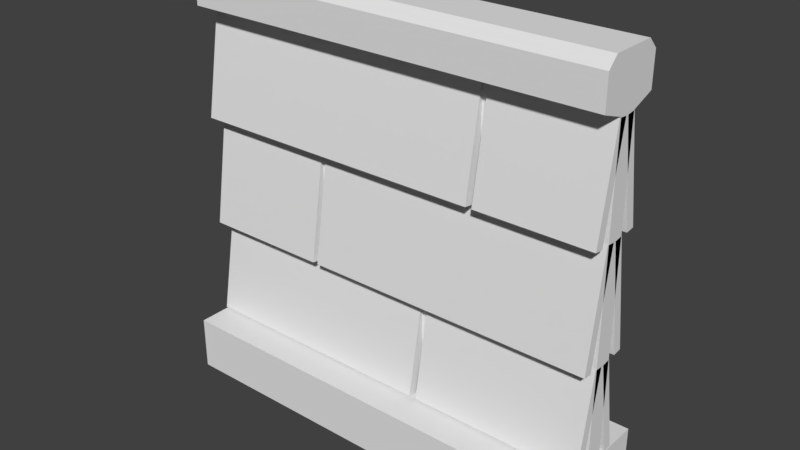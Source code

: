# Source: fenceStone0.blend  (saved by Blender 2.80.75; exported with 4.5.12 LTS)
import bpy
from mathutils import Matrix  # noqa: F401  (used for matrix-valued properties, if any)

bpy.ops.wm.read_factory_settings(use_empty=True)
scene = bpy.context.scene
scene.name = 'Scene'

# ---- collections
col_collection_1 = bpy.data.collections.new('Collection 1'); scene.collection.children.link(col_collection_1)

# ---- materials (node trees are filled in below, after node groups)
mat_fence_01 = bpy.data.materials.new('fence_01')
mat_fence_01.alpha_threshold = 0.0
mat_fence_01.use_transparent_shadow = False
mat_fence_01.roughness = 0.5

# ---- node groups
ng_auto_smooth = bpy.data.node_groups.new('Auto Smooth', 'GeometryNodeTree')
_s = ng_auto_smooth.interface.new_socket(name='Geometry', in_out='OUTPUT', socket_type='NodeSocketGeometry')
_s = ng_auto_smooth.interface.new_socket(name='Geometry', in_out='INPUT', socket_type='NodeSocketGeometry')
_s = ng_auto_smooth.interface.new_socket(name='Angle', in_out='INPUT', socket_type='NodeSocketFloat')
_s.subtype = 'ANGLE'
_s.min_value = 0.0
_s.max_value = 3.142
ng_auto_smooth.is_modifier = True
_N = ng_auto_smooth.nodes; _L = ng_auto_smooth.links
n0 = _N.new('NodeGroupOutput'); n0.name = 'Group Output'; n0.location = (480, -100)
n1 = _N.new('NodeGroupInput'); n1.name = 'Group Input'; n1.location = (-420, -300)
n2 = _N.new('NodeGroupInput'); n2.name = 'Group Input.001'; n2.location = (-60, -100)
n3 = _N.new('GeometryNodeSetShadeSmooth'); n3.name = 'Set Shade Smooth'; n3.location = (120, -100)
n3.domain = 'EDGE'
n4 = _N.new('GeometryNodeSetShadeSmooth'); n4.name = 'Set Shade Smooth.001'; n4.location = (300, -100)
n5 = _N.new('GeometryNodeInputMeshEdgeAngle'); n5.name = 'Edge Angle'; n5.location = (-420, -220)
n6 = _N.new('GeometryNodeInputEdgeSmooth'); n6.name = 'Is Edge Smooth'; n6.location = (-60, -160)
n7 = _N.new('GeometryNodeInputShadeSmooth'); n7.name = 'Is Face Smooth'; n7.location = (-240, -340)
n8 = _N.new('FunctionNodeBooleanMath'); n8.name = 'Boolean Math'; n8.location = (-60, -220)
n9 = _N.new('FunctionNodeCompare'); n9.name = 'Compare'; n9.location = (-240, -180)
n9.operation = 'LESS_EQUAL'
_L.new(n5.outputs[0], n9.inputs[0])
_L.new(n4.outputs[0], n0.inputs[0])
_L.new(n1.outputs[1], n9.inputs[1])
_L.new(n9.outputs[0], n8.inputs[0])
_L.new(n7.outputs[0], n8.inputs[1])
_L.new(n2.outputs[0], n3.inputs[0])
_L.new(n6.outputs[0], n3.inputs[1])
_L.new(n3.outputs[0], n4.inputs[0])
_L.new(n8.outputs[0], n3.inputs[2])
n0.is_active_output = True

# ---- material node trees

# ---- world
world_world = bpy.data.worlds.new('World'); scene.world = world_world
world_world.color = (0.05088, 0.05088, 0.05088)
world_world.use_sun_shadow = False
world_world.sun_shadow_jitter_overblur = 0.0
world_world.cycles.sampling_method = 'MANUAL'

# ---- meshes
me_fence_01 = bpy.data.meshes.new('Fence_01')
me_fence_01.from_pydata([(0.5, -0.1409, 0.0), (-0.5, -0.1409, 0.0), (0.5, 0.1409, 0.0), (-0.5, 0.1409, 0.0), (-0.5, 0.07773, 0.8898), (0.5, 0.07773, 0.8898), (0.5, -0.05403, 0.9892), (0.5, -0.07773, 0.9655), (-0.5, -0.07773, 0.9655), (-0.5, -0.05403, 0.9892), (0.5, 0.07773, 0.9655), (0.5, 0.05403, 0.9892), (-0.5, 0.05403, 0.9892), (-0.5, 0.07773, 0.9655), (-0.5, -0.02205, 0.1273), (-0.5, 0.02205, 0.1273), (0.5, 0.02205, 0.1273), (0.5, -0.02205, 0.1273), (-0.5, -0.1409, 0.1273), (-0.5, 0.1409, 0.1273), (0.5, 0.1409, 0.1273), (0.5, -0.1409, 0.1273), (0.5, -0.07773, 0.8898), (-0.5, -0.07773, 0.8898), (0.5, -0.02205, 0.8702), (-0.5, -0.02205, 0.8702), (0.5, 0.02205, 0.8702), (-0.5, 0.02205, 0.8702), (-0.5, -0.004158, 0.8671), (-0.5, -0.04455, 0.6261), (0.5, -0.004158, 0.8671), (0.5, -0.04455, 0.6261), (-0.5, -0.02538, 0.8696), (-0.5, -0.06578, 0.6287), (0.5, -0.02539, 0.8696), (0.5, -0.06578, 0.6287), (-0.5, -0.004158, 0.6249), (-0.5, -0.04455, 0.3612), (0.5, -0.004158, 0.6249), (0.5, -0.04455, 0.3612), (-0.5, -0.02538, 0.6274), (-0.5, -0.06578, 0.3638), (0.5, -0.02539, 0.6274), (0.5, -0.06578, 0.3638), (-0.5, -0.004158, 0.3583), (-0.5, -0.04455, 0.1287), (0.5, -0.004158, 0.3583), (0.5, -0.04455, 0.1287), (-0.5, -0.02538, 0.3608), (-0.5, -0.06578, 0.1312), (0.5, -0.02539, 0.3608), (0.5, -0.06578, 0.1312), (-0.182, -0.004158, 0.6249), (-0.1943, -0.004158, 0.6249), (-0.1943, -0.04455, 0.3612), (-0.182, -0.04455, 0.3612), (-0.1943, -0.02539, 0.6274), (-0.182, -0.02539, 0.6274), (-0.182, -0.06578, 0.3638), (-0.1943, -0.06578, 0.3638), (0.2151, -0.06578, 0.6287), (0.2295, -0.06578, 0.6287), (0.2151, -0.02539, 0.8696), (0.2295, -0.02539, 0.8696), (0.2151, -0.04455, 0.6261), (0.2295, -0.04455, 0.6261), (0.2295, -0.004158, 0.8671), (0.2151, -0.004158, 0.8671), (0.08123, -0.06578, 0.1312), (0.09796, -0.06578, 0.1312), (0.08123, -0.02539, 0.3608), (0.09796, -0.02539, 0.3608), (0.09796, -0.04455, 0.1287), (0.08123, -0.04455, 0.1287), (0.09796, -0.004158, 0.3583), (0.08123, -0.004158, 0.3583), (0.5, 0.06402, 0.1312), (0.5, 0.02363, 0.3608), (-0.5, 0.06402, 0.1312), (-0.5, 0.02363, 0.3608), (0.5, 0.04279, 0.1287), (0.5, 0.002403, 0.3583), (-0.5, 0.04279, 0.1287), (-0.5, 0.002403, 0.3583), (0.5, 0.06402, 0.3638), (0.5, 0.02363, 0.6274), (-0.5, 0.06402, 0.3638), (-0.5, 0.02363, 0.6274), (0.5, 0.04279, 0.3612), (0.5, 0.002403, 0.6249), (-0.5, 0.04279, 0.3612), (-0.5, 0.002403, 0.6249), (0.5, 0.06402, 0.6287), (0.5, 0.02363, 0.8696), (-0.5, 0.06402, 0.6287), (-0.5, 0.02363, 0.8696), (0.5, 0.04279, 0.6261), (0.5, 0.002403, 0.8671), (-0.5, 0.04279, 0.6261), (-0.5, 0.002403, 0.8671), (-0.182, 0.002403, 0.6249), (-0.1943, 0.002403, 0.6249), (-0.1943, 0.04279, 0.3612), (-0.182, 0.04279, 0.3612), (-0.1943, 0.02363, 0.6274), (-0.182, 0.02363, 0.6274), (-0.182, 0.06402, 0.3638), (-0.1943, 0.06402, 0.3638), (0.2151, 0.06402, 0.6287), (0.2295, 0.06402, 0.6287), (0.2151, 0.02363, 0.8696), (0.2295, 0.02363, 0.8696), (0.2151, 0.04279, 0.6261), (0.2295, 0.04279, 0.6261), (0.2295, 0.002403, 0.8671), (0.2151, 0.002403, 0.8671), (0.08123, 0.06402, 0.1312), (0.09796, 0.06402, 0.1312), (0.08123, 0.02363, 0.3608), (0.09796, 0.02363, 0.3608), (0.09796, 0.04279, 0.1287), (0.08123, 0.04279, 0.1287), (0.09796, 0.002403, 0.3583), (0.08123, 0.002403, 0.3583)], [], [(12, 9, 6, 11), (5, 10, 7, 22), (7, 10, 11, 6), (10, 5, 4, 13), (6, 9, 8, 7), (12, 11, 10, 13), (2, 16, 17, 0), (14, 1, 18), (1, 14, 15, 3), (3, 15, 19), (3, 19, 20, 2), (0, 21, 18, 1), (17, 14, 18, 21), (15, 16, 20, 19), (0, 17, 21), (16, 2, 20), (8, 23, 22, 7), (23, 4, 27, 25), (5, 22, 24, 26), (5, 26, 27, 4), (23, 25, 24, 22), (27, 15, 14, 25), (24, 17, 16, 26), (26, 16, 15, 27), (25, 14, 17, 24), (4, 23, 8, 13), (9, 12, 13, 8), (28, 67, 64, 29), (32, 33, 60, 62), (29, 64, 60, 33), (31, 30, 34, 35), (28, 29, 33, 32), (36, 53, 54, 37), (40, 41, 59, 56), (37, 54, 59, 41), (39, 38, 42, 43), (36, 37, 41, 40), (44, 75, 73, 45), (72, 47, 51, 69), (45, 73, 68, 49), (47, 46, 50, 51), (44, 45, 49, 48), (57, 58, 43, 42), (55, 39, 43, 58), (66, 30, 31, 65), (63, 61, 35, 34), (52, 38, 39, 55), (71, 69, 51, 50), (74, 46, 47, 72), (65, 31, 35, 61), (48, 49, 68, 70), (55, 58, 57, 52), (69, 71, 74, 72), (61, 63, 66, 65), (62, 60, 64, 67), (54, 53, 56, 59), (70, 68, 73, 75), (83, 79, 78, 82), (80, 76, 77, 81), (82, 78, 116, 121), (120, 117, 76, 80), (83, 82, 121, 123), (91, 87, 86, 90), (88, 84, 85, 89), (90, 86, 107, 102), (87, 104, 107, 86), (91, 90, 102, 101), (99, 95, 94, 98), (96, 92, 93, 97), (98, 94, 108, 112), (95, 110, 108, 94), (99, 98, 112, 115), (105, 85, 84, 106), (103, 106, 84, 88), (114, 113, 96, 97), (111, 93, 92, 109), (100, 103, 88, 89), (119, 77, 76, 117), (122, 120, 80, 81), (113, 109, 92, 96), (79, 118, 116, 78), (103, 100, 105, 106), (117, 120, 122, 119), (109, 113, 114, 111), (110, 115, 112, 108), (102, 107, 104, 101), (118, 123, 121, 116)])
me_fence_01.polygons.foreach_set('use_smooth', [True] * 87)
_k = set([(6, 9), (7, 8), (10, 13), (11, 12)])
me_fence_01.attributes.new('sharp_edge', 'BOOLEAN', 'EDGE').data.foreach_set('value', [ (min(e.vertices), max(e.vertices)) in _k for e in me_fence_01.edges])
_uv = me_fence_01.uv_layers.new(name='UVMap')
_uv.uv.foreach_set('vector', [0.08276, 0.7191, 0.07337, 0.7191, 0.07337, 0.6324, 0.08276, 0.6324, 0.1763, 0.5544, 0.1763, 0.5478, 0.1898, 0.5478, 0.1898, 0.5544, 0.1898, 0.5478, 0.1763, 0.5478, 0.1783, 0.5458, 0.1877, 0.5458, 0.08482, 0.6324, 0.0914, 0.6324, 0.0914, 0.7191, 0.08482, 0.7191, 0.2063, 0.6324, 0.2063, 0.5458, 0.2084, 0.5458, 0.2084, 0.6324, 0.08276, 0.7191, 0.08276, 0.6324, 0.08482, 0.6324, 0.08482, 0.7191, 0.1708, 0.1165, 0.1811, 0.1055, 0.1849, 0.1055, 0.1953, 0.1165, 0.1811, 0.1912, 0.1708, 0.2022, 0.1708, 0.1912, 0.1708, 0.2022, 0.1811, 0.1912, 0.1849, 0.1912, 0.1953, 0.2022, 0.1953, 0.2022, 0.1849, 0.1912, 0.1953, 0.1912, 0.2063, 0.1175, 0.1953, 0.1175, 0.1953, 0.03079, 0.2063, 0.03079, 0.05271, 0.2041, 0.04165, 0.2041, 0.04165, 0.1175, 0.05271, 0.1175, 0.07337, 0.1175, 0.07337, 0.2041, 0.06304, 0.2041, 0.06304, 0.1175, 0.05271, 0.2041, 0.05271, 0.1175, 0.06304, 0.1175, 0.06304, 0.2041, 0.1953, 0.1165, 0.1849, 0.1055, 0.1953, 0.1055, 0.1811, 0.1055, 0.1708, 0.1165, 0.1708, 0.1055, 0.2084, 0.5458, 0.215, 0.5458, 0.215, 0.6324, 0.2084, 0.6324, 0.1763, 0.6401, 0.1898, 0.6401, 0.1849, 0.6418, 0.1811, 0.6418, 0.1763, 0.5544, 0.1898, 0.5544, 0.1849, 0.5561, 0.1811, 0.5561, 0.09653, 0.6324, 0.1005, 0.6324, 0.1005, 0.7191, 0.09653, 0.7191, 0.0914, 0.6324, 0.09653, 0.6324, 0.09653, 0.7191, 0.0914, 0.7191, 0.1849, 0.1268, 0.1849, 0.1912, 0.1811, 0.1912, 0.1811, 0.1268, 0.1849, 0.0411, 0.1849, 0.1055, 0.1811, 0.1055, 0.1811, 0.0411, 0.04165, 0.03079, 0.1062, 0.03079, 0.1062, 0.1175, 0.04165, 0.1175, 0.1062, 0.03079, 0.1708, 0.03079, 0.1708, 0.1175, 0.1062, 0.1175, 0.1898, 0.6401, 0.1763, 0.6401, 0.1763, 0.6335, 0.1898, 0.6335, 0.1783, 0.6315, 0.1877, 0.6315, 0.1898, 0.6335, 0.1763, 0.6335, 0.1395, 0.375, 0.1395, 0.3426, 0.1561, 0.3426, 0.1561, 0.375, 0.06705, 0.375, 0.0836, 0.375, 0.0836, 0.4074, 0.06705, 0.4074, 0.2177, 0.8952, 0.1283, 0.8952, 0.1283, 0.8914, 0.2177, 0.8914, 0.1603, 0.3751, 0.1603, 0.3911, 0.1588, 0.391, 0.1588, 0.375, 0.1588, 0.375, 0.1588, 0.391, 0.1574, 0.3911, 0.1574, 0.3751, 0.06705, 0.375, 0.06705, 0.3429, 0.08517, 0.3429, 0.08517, 0.375, 0.1214, 0.3095, 0.1395, 0.3095, 0.1395, 0.3416, 0.1214, 0.3416, 0.2177, 0.8991, 0.1292, 0.8991, 0.1292, 0.8953, 0.2177, 0.8953, 0.1191, 0.3925, 0.1191, 0.375, 0.1205, 0.375, 0.1205, 0.3925, 0.1018, 0.3925, 0.1018, 0.375, 0.1033, 0.375, 0.1033, 0.3925, 0.1033, 0.4405, 0.1033, 0.4082, 0.1191, 0.4082, 0.1191, 0.4405, 0.1256, 0.903, 0.03721, 0.903, 0.03721, 0.8991, 0.1256, 0.8991, 0.2177, 0.903, 0.1287, 0.903, 0.1287, 0.8991, 0.2177, 0.8991, 0.1618, 0.3903, 0.1618, 0.375, 0.1632, 0.3751, 0.1632, 0.3903, 0.1603, 0.3903, 0.1603, 0.3751, 0.1618, 0.375, 0.1618, 0.3903, 0.1214, 0.3426, 0.1395, 0.3426, 0.1395, 0.375, 0.1214, 0.375, 0.1266, 0.8991, 0.03721, 0.8991, 0.03721, 0.8953, 0.1266, 0.8953, 0.1395, 0.3414, 0.1395, 0.3095, 0.1561, 0.3095, 0.1561, 0.3414, 0.06705, 0.4086, 0.0836, 0.4086, 0.0836, 0.4405, 0.06705, 0.4405, 0.06705, 0.342, 0.06705, 0.3095, 0.08517, 0.3095, 0.08517, 0.342, 0.1372, 0.4084, 0.153, 0.4084, 0.153, 0.4405, 0.1372, 0.4405, 0.1033, 0.4071, 0.1033, 0.375, 0.1191, 0.375, 0.1191, 0.4071, 0.1251, 0.8952, 0.03721, 0.8952, 0.03721, 0.8914, 0.1251, 0.8914, 0.1372, 0.375, 0.153, 0.375, 0.153, 0.4073, 0.1372, 0.4073, 0.08517, 0.342, 0.1395, 0.3426, 0.1214, 0.3426, 0.06705, 0.342, 0.1256, 0.4566, 0.1372, 0.4084, 0.1033, 0.4071, 0.1256, 0.4605, 0.1251, 0.4489, 0.06705, 0.4086, 0.1395, 0.3414, 0.1251, 0.4527, 0.06705, 0.4074, 0.1283, 0.4489, 0.1561, 0.3426, 0.1395, 0.3426, 0.08517, 0.3429, 0.06705, 0.3429, 0.1214, 0.3416, 0.1395, 0.3416, 0.1372, 0.4073, 0.1287, 0.4566, 0.1191, 0.4082, 0.1033, 0.4082, 0.1603, 0.3903, 0.1618, 0.3903, 0.1618, 0.375, 0.1603, 0.3751, 0.1618, 0.3903, 0.1632, 0.3903, 0.1632, 0.3751, 0.1618, 0.375, 0.2177, 0.903, 0.2177, 0.8991, 0.1287, 0.8991, 0.1287, 0.903, 0.1256, 0.903, 0.1256, 0.8991, 0.03721, 0.8991, 0.03721, 0.903, 0.1033, 0.4405, 0.1191, 0.4405, 0.1191, 0.4082, 0.1033, 0.4082, 0.1018, 0.3925, 0.1033, 0.3925, 0.1033, 0.375, 0.1018, 0.375, 0.1191, 0.3925, 0.1205, 0.3925, 0.1205, 0.375, 0.1191, 0.375, 0.2177, 0.8991, 0.2177, 0.8953, 0.1292, 0.8953, 0.1292, 0.8991, 0.1214, 0.3095, 0.1214, 0.3416, 0.1395, 0.3416, 0.1395, 0.3095, 0.06705, 0.375, 0.08517, 0.375, 0.08517, 0.3429, 0.06705, 0.3429, 0.1588, 0.375, 0.1574, 0.3751, 0.1574, 0.3911, 0.1588, 0.391, 0.1603, 0.3751, 0.1588, 0.375, 0.1588, 0.391, 0.1603, 0.3911, 0.2177, 0.8952, 0.2177, 0.8914, 0.1283, 0.8914, 0.1283, 0.8952, 0.06705, 0.375, 0.06705, 0.4074, 0.0836, 0.4074, 0.0836, 0.375, 0.1395, 0.375, 0.1561, 0.375, 0.1561, 0.3426, 0.1395, 0.3426, 0.1214, 0.3426, 0.1214, 0.375, 0.1395, 0.375, 0.1395, 0.3426, 0.1266, 0.8991, 0.1266, 0.8953, 0.03721, 0.8953, 0.03721, 0.8991, 0.1395, 0.3414, 0.1561, 0.3414, 0.1561, 0.3095, 0.1395, 0.3095, 0.06705, 0.4086, 0.06705, 0.4405, 0.0836, 0.4405, 0.0836, 0.4086, 0.06705, 0.342, 0.08517, 0.342, 0.08517, 0.3095, 0.06705, 0.3095, 0.1372, 0.4084, 0.1372, 0.4405, 0.153, 0.4405, 0.153, 0.4084, 0.1033, 0.4071, 0.1191, 0.4071, 0.1191, 0.375, 0.1033, 0.375, 0.1251, 0.8952, 0.1251, 0.8914, 0.03721, 0.8914, 0.03721, 0.8952, 0.1372, 0.375, 0.1372, 0.4073, 0.153, 0.4073, 0.153, 0.375, 0.08517, 0.342, 0.06705, 0.342, 0.1214, 0.3426, 0.1395, 0.3426, 0.1256, 0.4566, 0.1256, 0.4605, 0.1033, 0.4071, 0.1372, 0.4084, 0.1251, 0.4489, 0.1251, 0.4527, 0.1395, 0.3414, 0.06705, 0.4086, 0.06705, 0.4074, 0.1395, 0.3426, 0.1561, 0.3426, 0.1283, 0.4489, 0.08517, 0.3429, 0.1395, 0.3416, 0.1214, 0.3416, 0.06705, 0.3429, 0.1372, 0.4073, 0.1033, 0.4082, 0.1191, 0.4082, 0.1287, 0.4566])
_ca = me_fence_01.color_attributes.new('Col', 'BYTE_COLOR', 'CORNER')
_ca.data.foreach_set('color', [1.0, 1.0, 1.0, 1.0, 1.0, 1.0, 1.0, 1.0, 1.0, 1.0, 1.0, 1.0, 1.0, 1.0, 1.0, 1.0, 1.0, 1.0, 1.0, 1.0, 1.0, 1.0, 1.0, 1.0, 1.0, 1.0, 1.0, 1.0, 1.0, 1.0, 1.0, 1.0, 1.0, 1.0, 1.0, 1.0, 1.0, 1.0, 1.0, 1.0, 1.0, 1.0, 1.0, 1.0, 1.0, 1.0, 1.0, 1.0, 1.0, 1.0, 1.0, 1.0, 1.0, 1.0, 1.0, 1.0, 1.0, 1.0, 1.0, 1.0, 1.0, 1.0, 1.0, 1.0, 1.0, 1.0, 1.0, 1.0, 1.0, 1.0, 1.0, 1.0, 1.0, 1.0, 1.0, 1.0, 1.0, 1.0, 1.0, 1.0, 1.0, 1.0, 1.0, 1.0, 1.0, 1.0, 1.0, 1.0, 1.0, 1.0, 1.0, 1.0, 1.0, 1.0, 1.0, 1.0, 0.4621, 0.4621, 0.4621, 1.0, 0.4621, 0.4621, 0.4621, 1.0, 0.4678, 0.4678, 0.4678, 1.0, 0.4621, 0.4621, 0.4621, 1.0, 0.4621, 0.4621, 0.4621, 1.0, 0.4621, 0.4621, 0.4621, 1.0, 0.4678, 0.4678, 0.4678, 1.0, 0.4621, 0.4621, 0.4621, 1.0, 0.4621, 0.4621, 0.4621, 1.0, 0.4621, 0.4621, 0.4621, 1.0, 0.4621, 0.4621, 0.4621, 1.0, 0.4621, 0.4621, 0.4621, 1.0, 0.4621, 0.4621, 0.4621, 1.0, 0.4621, 0.4621, 0.4621, 1.0, 0.4621, 0.4621, 0.4621, 1.0, 0.4735, 0.4735, 0.4735, 1.0, 0.4621, 0.4621, 0.4621, 1.0, 0.4621, 0.4621, 0.4621, 1.0, 0.4621, 0.4621, 0.4621, 1.0, 0.4621, 0.4621, 0.4621, 1.0, 0.4621, 0.4621, 0.4621, 1.0, 0.4621, 0.4621, 0.4621, 1.0, 0.4621, 0.4621, 0.4621, 1.0, 0.4621, 0.4621, 0.4621, 1.0, 0.4621, 0.4621, 0.4621, 1.0, 0.4621, 0.4621, 0.4621, 1.0, 0.4621, 0.4621, 0.4621, 1.0, 0.4621, 0.4621, 0.4621, 1.0, 0.4621, 0.4621, 0.4621, 1.0, 0.4621, 0.4621, 0.4621, 1.0, 0.4621, 0.4621, 0.4621, 1.0, 0.4678, 0.4678, 0.4678, 1.0, 0.4678, 0.4678, 0.4678, 1.0, 0.4621, 0.4621, 0.4621, 1.0, 0.4621, 0.4621, 0.4621, 1.0, 0.4621, 0.4621, 0.4621, 1.0, 1.0, 1.0, 1.0, 1.0, 1.0, 1.0, 1.0, 1.0, 1.0, 1.0, 1.0, 1.0, 1.0, 1.0, 1.0, 1.0, 1.0, 1.0, 1.0, 1.0, 1.0, 1.0, 1.0, 1.0, 1.0, 1.0, 1.0, 1.0, 1.0, 1.0, 1.0, 1.0, 1.0, 1.0, 1.0, 1.0, 1.0, 1.0, 1.0, 1.0, 1.0, 1.0, 1.0, 1.0, 1.0, 1.0, 1.0, 1.0, 1.0, 1.0, 1.0, 1.0, 1.0, 1.0, 1.0, 1.0, 1.0, 1.0, 1.0, 1.0, 1.0, 1.0, 1.0, 1.0, 1.0, 1.0, 1.0, 1.0, 1.0, 1.0, 1.0, 1.0, 1.0, 1.0, 1.0, 1.0, 1.0, 1.0, 1.0, 1.0, 1.0, 1.0, 1.0, 1.0, 0.4621, 0.4621, 0.4621, 1.0, 0.4621, 0.4621, 0.4621, 1.0, 1.0, 1.0, 1.0, 1.0, 1.0, 1.0, 1.0, 1.0, 0.4678, 0.4678, 0.4678, 1.0, 0.4621, 0.4621, 0.4621, 1.0, 1.0, 1.0, 1.0, 1.0, 1.0, 1.0, 1.0, 1.0, 0.5647, 0.5647, 0.5647, 1.0, 1.0, 1.0, 1.0, 1.0, 1.0, 1.0, 1.0, 1.0, 1.0, 1.0, 1.0, 1.0, 0.4621, 0.4621, 0.4621, 1.0, 0.4735, 0.4735, 0.4735, 1.0, 1.0, 1.0, 1.0, 1.0, 1.0, 1.0, 1.0, 1.0, 1.0, 1.0, 1.0, 1.0, 1.0, 1.0, 1.0, 1.0, 1.0, 1.0, 1.0, 1.0, 1.0, 1.0, 1.0, 1.0, 1.0, 1.0, 1.0, 1.0, 1.0, 1.0, 1.0, 1.0, 1.0, 1.0, 1.0, 1.0, 0.3916, 0.3916, 0.3916, 1.0, 0.4452, 0.4452, 0.4452, 1.0, 1.0, 1.0, 1.0, 1.0, 1.0, 1.0, 1.0, 1.0, 0.3916, 0.3916, 0.3916, 1.0, 1.0, 1.0, 1.0, 1.0, 1.0, 1.0, 1.0, 1.0, 0.3916, 0.3916, 0.3916, 1.0, 1.0, 1.0, 1.0, 1.0, 1.0, 1.0, 1.0, 1.0, 1.0, 1.0, 1.0, 1.0, 1.0, 1.0, 1.0, 1.0, 1.0, 1.0, 1.0, 1.0, 0.5029, 0.5029, 0.5029, 1.0, 0.8963, 0.8963, 0.8963, 1.0, 1.0, 1.0, 1.0, 1.0, 0.3916, 0.3916, 0.3916, 1.0, 1.0, 1.0, 1.0, 1.0, 1.0, 1.0, 1.0, 1.0, 0.4342, 0.4342, 0.4342, 1.0, 0.3916, 0.3916, 0.3916, 1.0, 0.6514, 0.6514, 0.6514, 1.0, 1.0, 1.0, 1.0, 1.0, 1.0, 1.0, 1.0, 1.0, 0.3916, 0.3916, 0.3916, 1.0, 1.0, 1.0, 1.0, 1.0, 1.0, 1.0, 1.0, 1.0, 0.3916, 0.3916, 0.3916, 1.0, 1.0, 1.0, 1.0, 1.0, 1.0, 1.0, 1.0, 1.0, 1.0, 1.0, 1.0, 1.0, 1.0, 1.0, 1.0, 1.0, 1.0, 1.0, 1.0, 1.0, 0.3916, 0.3916, 0.3916, 1.0, 0.3916, 0.3916, 0.3916, 1.0, 1.0, 1.0, 1.0, 1.0, 0.3916, 0.3916, 0.3916, 1.0, 1.0, 1.0, 1.0, 1.0, 1.0, 1.0, 1.0, 1.0, 0.3968, 0.3968, 0.3968, 1.0, 0.3916, 0.3916, 0.3916, 1.0, 0.3916, 0.3916, 0.3916, 1.0, 0.8632, 0.8632, 0.8632, 1.0, 1.0, 1.0, 1.0, 1.0, 1.0, 1.0, 1.0, 1.0, 1.0, 1.0, 1.0, 1.0, 1.0, 1.0, 1.0, 1.0, 1.0, 1.0, 1.0, 1.0, 1.0, 1.0, 1.0, 1.0, 1.0, 1.0, 1.0, 1.0, 1.0, 1.0, 1.0, 1.0, 1.0, 1.0, 1.0, 1.0, 0.4678, 0.4678, 0.4678, 1.0, 0.3916, 0.3916, 0.3916, 1.0, 0.3916, 0.3916, 0.3916, 1.0, 0.4678, 0.4678, 0.4678, 1.0, 0.3916, 0.3916, 0.3916, 1.0, 0.9911, 0.9911, 0.9911, 1.0, 0.9387, 0.9387, 0.9387, 1.0, 0.3916, 0.3916, 0.3916, 1.0, 0.3916, 0.3916, 0.3916, 1.0, 1.0, 1.0, 1.0, 1.0, 1.0, 1.0, 1.0, 1.0, 0.3916, 0.3916, 0.3916, 1.0, 1.0, 1.0, 1.0, 1.0, 1.0, 1.0, 1.0, 1.0, 1.0, 1.0, 1.0, 1.0, 1.0, 1.0, 1.0, 1.0, 0.4452, 0.4452, 0.4452, 1.0, 0.5029, 0.5029, 0.5029, 1.0, 1.0, 1.0, 1.0, 1.0, 1.0, 1.0, 1.0, 1.0, 0.3916, 0.3916, 0.3916, 1.0, 1.0, 1.0, 1.0, 1.0, 1.0, 1.0, 1.0, 1.0, 0.3916, 0.3916, 0.3916, 1.0, 0.6584, 0.6584, 0.6584, 1.0, 1.0, 1.0, 1.0, 1.0, 1.0, 1.0, 1.0, 1.0, 1.0, 1.0, 1.0, 1.0, 0.3916, 0.3916, 0.3916, 1.0, 1.0, 1.0, 1.0, 1.0, 1.0, 1.0, 1.0, 1.0, 0.3916, 0.3916, 0.3916, 1.0, 0.3916, 0.3916, 0.3916, 1.0, 0.3916, 0.3916, 0.3916, 1.0, 0.7305, 0.7305, 0.7305, 1.0, 0.8632, 0.8632, 0.8632, 1.0, 1.0, 1.0, 1.0, 1.0, 1.0, 1.0, 1.0, 1.0, 1.0, 1.0, 1.0, 1.0, 1.0, 1.0, 1.0, 1.0, 0.3916, 0.3916, 0.3916, 1.0, 1.0, 1.0, 1.0, 1.0, 1.0, 1.0, 1.0, 1.0, 0.3916, 0.3916, 0.3916, 1.0, 1.0, 1.0, 1.0, 1.0, 1.0, 1.0, 1.0, 1.0, 0.3916, 0.3916, 0.3916, 1.0, 0.6584, 0.6584, 0.6584, 1.0, 1.0, 1.0, 1.0, 1.0, 0.3916, 0.3916, 0.3916, 1.0, 0.3916, 0.3916, 0.3916, 1.0, 1.0, 1.0, 1.0, 1.0, 1.0, 1.0, 1.0, 1.0, 0.3916, 0.3916, 0.3916, 1.0, 0.4452, 0.4452, 0.4452, 1.0, 1.0, 1.0, 1.0, 1.0, 0.3916, 0.3916, 0.3916, 1.0, 1.0, 1.0, 1.0, 1.0, 1.0, 1.0, 1.0, 1.0, 0.4452, 0.4452, 0.4452, 1.0, 1.0, 1.0, 1.0, 1.0, 0.6514, 0.6514, 0.6514, 1.0, 0.3916, 0.3916, 0.3916, 1.0, 1.0, 1.0, 1.0, 1.0, 0.3916, 0.3916, 0.3916, 1.0, 1.0, 1.0, 1.0, 1.0, 0.8632, 0.8632, 0.8632, 1.0, 0.3916, 0.3916, 0.3916, 1.0, 0.3916, 0.3916, 0.3916, 1.0, 0.3916, 0.3916, 0.3916, 1.0, 0.9387, 0.9387, 0.9387, 1.0, 0.9911, 0.9911, 0.9911, 1.0, 0.4678, 0.4678, 0.4678, 1.0, 0.4678, 0.4678, 0.4678, 1.0, 0.3916, 0.3916, 0.3916, 1.0, 0.3916, 0.3916, 0.3916, 1.0, 1.0, 1.0, 1.0, 1.0, 1.0, 1.0, 1.0, 1.0, 1.0, 1.0, 1.0, 1.0, 1.0, 1.0, 1.0, 1.0, 1.0, 1.0, 1.0, 1.0, 1.0, 1.0, 1.0, 1.0, 1.0, 1.0, 1.0, 1.0, 1.0, 1.0, 1.0, 1.0, 0.3916, 0.3916, 0.3916, 1.0, 1.0, 1.0, 1.0, 1.0, 0.8632, 0.8632, 0.8632, 1.0, 0.3916, 0.3916, 0.3916, 1.0, 0.3916, 0.3916, 0.3916, 1.0, 0.3968, 0.3968, 0.3968, 1.0, 1.0, 1.0, 1.0, 1.0, 1.0, 1.0, 1.0, 1.0, 1.0, 1.0, 1.0, 1.0, 1.0, 1.0, 1.0, 1.0, 0.3916, 0.3916, 0.3916, 1.0, 0.3916, 0.3916, 0.3916, 1.0, 1.0, 1.0, 1.0, 1.0, 1.0, 1.0, 1.0, 1.0, 1.0, 1.0, 1.0, 1.0, 1.0, 1.0, 1.0, 1.0, 0.3916, 0.3916, 0.3916, 1.0, 0.3916, 0.3916, 0.3916, 1.0, 1.0, 1.0, 1.0, 1.0, 1.0, 1.0, 1.0, 1.0, 0.3916, 0.3916, 0.3916, 1.0, 1.0, 1.0, 1.0, 1.0, 1.0, 1.0, 1.0, 1.0, 0.6514, 0.6514, 0.6514, 1.0, 0.3916, 0.3916, 0.3916, 1.0, 0.4342, 0.4342, 0.4342, 1.0, 1.0, 1.0, 1.0, 1.0, 1.0, 1.0, 1.0, 1.0, 1.0, 1.0, 1.0, 1.0, 1.0, 1.0, 1.0, 1.0, 0.8963, 0.8963, 0.8963, 1.0, 0.5029, 0.5029, 0.5029, 1.0, 1.0, 1.0, 1.0, 1.0, 1.0, 1.0, 1.0, 1.0, 1.0, 1.0, 1.0, 1.0, 1.0, 1.0, 1.0, 1.0, 0.3916, 0.3916, 0.3916, 1.0, 0.3916, 0.3916, 0.3916, 1.0, 1.0, 1.0, 1.0, 1.0, 1.0, 1.0, 1.0, 1.0, 0.3916, 0.3916, 0.3916, 1.0, 1.0, 1.0, 1.0, 1.0, 1.0, 1.0, 1.0, 1.0, 0.4452, 0.4452, 0.4452, 1.0, 0.3916, 0.3916, 0.3916, 1.0, 0.3916, 0.3916, 0.3916, 1.0, 1.0, 1.0, 1.0, 1.0, 1.0, 1.0, 1.0, 1.0, 1.0, 1.0, 1.0, 1.0, 1.0, 1.0, 1.0, 1.0, 1.0, 1.0, 1.0, 1.0, 1.0, 1.0, 1.0, 1.0, 0.4452, 0.4452, 0.4452, 1.0, 1.0, 1.0, 1.0, 1.0, 1.0, 1.0, 1.0, 1.0, 0.5029, 0.5029, 0.5029, 1.0, 0.3916, 0.3916, 0.3916, 1.0, 0.3916, 0.3916, 0.3916, 1.0, 1.0, 1.0, 1.0, 1.0, 1.0, 1.0, 1.0, 1.0, 0.6584, 0.6584, 0.6584, 1.0, 1.0, 1.0, 1.0, 1.0, 1.0, 1.0, 1.0, 1.0, 1.0, 1.0, 1.0, 1.0, 0.3916, 0.3916, 0.3916, 1.0, 0.3916, 0.3916, 0.3916, 1.0, 1.0, 1.0, 1.0, 1.0, 1.0, 1.0, 1.0, 1.0, 0.3916, 0.3916, 0.3916, 1.0, 0.8632, 0.8632, 0.8632, 1.0, 0.7305, 0.7305, 0.7305, 1.0, 0.3916, 0.3916, 0.3916, 1.0, 1.0, 1.0, 1.0, 1.0, 1.0, 1.0, 1.0, 1.0, 1.0, 1.0, 1.0, 1.0, 1.0, 1.0, 1.0, 1.0, 0.3916, 0.3916, 0.3916, 1.0, 0.3916, 0.3916, 0.3916, 1.0, 1.0, 1.0, 1.0, 1.0, 1.0, 1.0, 1.0, 1.0, 1.0, 1.0, 1.0, 1.0, 0.6584, 0.6584, 0.6584, 1.0, 0.3916, 0.3916, 0.3916, 1.0, 1.0, 1.0, 1.0, 1.0, 1.0, 1.0, 1.0, 1.0, 1.0, 1.0, 1.0, 1.0, 0.3916, 0.3916, 0.3916, 1.0, 0.3916, 0.3916, 0.3916, 1.0, 1.0, 1.0, 1.0, 1.0, 1.0, 1.0, 1.0, 1.0, 0.4452, 0.4452, 0.4452, 1.0, 0.3916, 0.3916, 0.3916, 1.0, 0.3916, 0.3916, 0.3916, 1.0, 0.4452, 0.4452, 0.4452, 1.0, 1.0, 1.0, 1.0, 1.0, 1.0, 1.0, 1.0, 1.0, 1.0, 1.0, 1.0, 1.0, 1.0, 1.0, 1.0, 1.0, 0.3916, 0.3916, 0.3916, 1.0, 0.6514, 0.6514, 0.6514, 1.0, 0.3916, 0.3916, 0.3916, 1.0, 0.3916, 0.3916, 0.3916, 1.0, 0.8632, 0.8632, 0.8632, 1.0, 1.0, 1.0, 1.0, 1.0])
me_fence_01.materials.append(mat_fence_01)
me_fence_01.use_remesh_preserve_volume = False
me_fence_01.use_remesh_preserve_attributes = False
me_fence_01.use_mirror_vertex_groups = False
me_fence_01.update()

# ---- objects
ob_fence_01 = bpy.data.objects.new('Fence_01', me_fence_01)

# ---- transforms, parenting, visibility, modifiers, constraints
ob_fence_01.location = (0.0, 0.0, 0.0)
ob_fence_01.lineart.crease_threshold = 0.0
_m = ob_fence_01.modifiers.new('Auto Smooth', 'NODES')
_m.node_group = ng_auto_smooth
_gi = [s.identifier for s in ng_auto_smooth.interface.items_tree if s.item_type == 'SOCKET' and s.in_out == 'INPUT']
_m[_gi[1]] = 1.047  # Angle

# ---- collection membership
col_collection_1.objects.link(ob_fence_01)

# ---- scene / render settings (as saved in the file)
scene.frame_start = 1; scene.frame_end = 250; scene.frame_set(1)
scene.render.engine = 'BLENDER_EEVEE_NEXT'
scene.render.resolution_percentage = 50
scene.render.dither_intensity = 0.0
scene.cycles.use_denoising = False
scene.cycles.samples = 128
scene.cycles.sampling_pattern = 'TABULATED_SOBOL'
scene.cycles.use_adaptive_sampling = False
scene.cycles.use_light_tree = False
scene.cycles.blur_glossy = 0.0
scene.cycles.sample_clamp_indirect = 0.0
scene.view_settings.view_transform = 'Standard'
bpy.context.view_layer.update()

# ---- added for rendering (the .blend has no active camera and no usable light): camera, sun
cam_auto = bpy.data.cameras.new('AutoCamera')
cam_auto.lens = 50.0
cam_auto.sensor_width = 36.0
cam_auto.clip_end = 1000.0
ob_auto_camera = bpy.data.objects.new('AutoCamera', cam_auto)
scene.collection.objects.link(ob_auto_camera)
ob_auto_camera.location = (1.32726, -1.59271, 1.5564)
ob_auto_camera.rotation_euler = (1.09748, -7.21219e-08, 0.694738)
scene.camera = ob_auto_camera
light_auto_sun = bpy.data.lights.new('AutoSun', 'SUN')
light_auto_sun.energy = 3.0
light_auto_sun.angle = 0.0523599
ob_auto_sun = bpy.data.objects.new('AutoSun', light_auto_sun)
scene.collection.objects.link(ob_auto_sun)
ob_auto_sun.rotation_euler = (0.872665, 0.174533, 0.523599)
bpy.context.view_layer.update()
